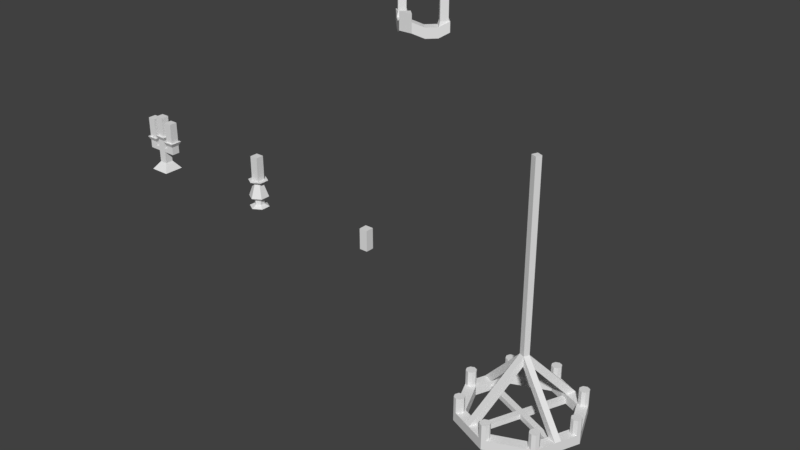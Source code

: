 # Source: Lights.blend  (saved by Blender 2.79.0; exported with 4.5.12 LTS)
import bpy
from mathutils import Matrix  # noqa: F401  (used for matrix-valued properties, if any)

bpy.ops.wm.read_factory_settings(use_empty=True)
scene = bpy.context.scene
scene.name = 'Scene'

# ---- collections
col_collection_1 = bpy.data.collections.new('Collection 1'); scene.collection.children.link(col_collection_1)

# ---- world
world_world = bpy.data.worlds.new('World'); scene.world = world_world
world_world.color = (0.05088, 0.05088, 0.05088)
world_world.use_sun_shadow = False
world_world.sun_shadow_jitter_overblur = 0.0
world_world.cycles.sampling_method = 'MANUAL'

# ---- meshes
me_candlestand01_0_15x0_15x0_4_a = bpy.data.meshes.new('CandleStand01_0.15x0.15x0.4_A')
me_candlestand01_0_15x0_15x0_4_a.from_pydata([(0.0, 0.072, 0.0), (0.0, 0.072, 0.2), (0.06235, 0.036, 0.0), (0.06235, 0.036, 0.2), (0.06235, -0.036, 0.0), (0.06235, -0.036, 0.2), (-6.294e-09, -0.072, 0.0), (-6.294e-09, -0.072, 0.2), (-0.06235, -0.036, 0.0), (-0.06235, -0.036, 0.2), (-0.06235, 0.036, 0.0), (-0.06235, 0.036, 0.2), (-5.588e-10, 0.036, 0.01875), (-5.588e-10, 0.036, 0.05188), (0.0, 0.072, 0.07709), (0.06235, 0.036, 0.07709), (0.03118, 0.018, 0.05188), (0.03118, 0.018, 0.01875), (0.06235, -0.036, 0.07709), (0.03118, -0.018, 0.05188), (0.03118, -0.018, 0.01875), (-6.294e-09, -0.072, 0.07709), (-3.706e-09, -0.036, 0.05188), (-3.706e-09, -0.036, 0.01875), (-0.06235, -0.036, 0.07709), (-0.03118, -0.018, 0.05188), (-0.03118, -0.018, 0.01875), (-0.06235, 0.036, 0.07709), (-0.03118, 0.018, 0.05188), (-0.03118, 0.018, 0.01875), (-5.588e-10, 0.036, 0.175), (0.03118, 0.018, 0.175), (0.03118, -0.018, 0.175), (-3.706e-09, -0.036, 0.175), (-0.03118, -0.018, 0.175), (-0.03118, 0.018, 0.175), (-0.03, -0.03, 0.1993), (-0.03, -0.03, 0.3793), (-0.03, 0.03, 0.1993), (-0.03, 0.03, 0.3793), (0.03, -0.03, 0.1993), (0.03, -0.03, 0.3793), (0.03, 0.03, 0.1993), (0.03, 0.03, 0.3793)], [], [(30, 1, 3, 31), (31, 3, 5, 32), (32, 5, 7, 33), (33, 7, 9, 34), (3, 1, 11, 9, 7, 5), (34, 9, 11, 35), (35, 11, 1, 30), (0, 2, 4, 6, 8, 10), (10, 29, 12, 0), (29, 28, 13, 12), (28, 27, 14, 13), (8, 26, 29, 10), (26, 25, 28, 29), (25, 24, 27, 28), (6, 23, 26, 8), (23, 22, 25, 26), (22, 21, 24, 25), (4, 20, 23, 6), (20, 19, 22, 23), (19, 18, 21, 22), (2, 17, 20, 4), (17, 16, 19, 20), (16, 15, 18, 19), (0, 12, 17, 2), (12, 13, 16, 17), (13, 14, 15, 16), (27, 35, 30, 14), (24, 34, 35, 27), (21, 33, 34, 24), (18, 32, 33, 21), (15, 31, 32, 18), (14, 30, 31, 15), (36, 37, 39, 38), (38, 39, 43, 42), (42, 43, 41, 40), (40, 41, 37, 36), (38, 42, 40, 36), (43, 39, 37, 41)])
me_candlestand01_0_15x0_15x0_4_a.use_remesh_preserve_volume = False
me_candlestand01_0_15x0_15x0_4_a.use_remesh_preserve_attributes = False
me_candlestand01_0_15x0_15x0_4_a.use_mirror_vertex_groups = False
me_candlestand01_0_15x0_15x0_4_a.update()
me_candle_0_06x0_06x0_15_a = bpy.data.meshes.new('Candle_0.06x0.06x0.15_A')
me_candle_0_06x0_06x0_15_a.from_pydata([(-0.03, -0.03, 0.0), (-0.03, -0.03, 0.15), (-0.03, 0.03, 0.0), (-0.03, 0.03, 0.15), (0.03, -0.03, 0.0), (0.03, -0.03, 0.15), (0.03, 0.03, 0.0), (0.03, 0.03, 0.15)], [], [(0, 1, 3, 2), (2, 3, 7, 6), (6, 7, 5, 4), (4, 5, 1, 0), (2, 6, 4, 0), (7, 3, 1, 5)])
me_candle_0_06x0_06x0_15_a.use_remesh_preserve_volume = False
me_candle_0_06x0_06x0_15_a.use_remesh_preserve_attributes = False
me_candle_0_06x0_06x0_15_a.use_mirror_vertex_groups = False
me_candle_0_06x0_06x0_15_a.update()
me_lightwall_1x0_5x2_a = bpy.data.meshes.new('LightWall_1x0.5x2_A')
me_lightwall_1x0_5x2_a.from_pydata([(-0.5566, 0.0, 1.12), (-0.5, 0.05657, 1.12), (-0.4434, 0.0, 1.12), (-0.5566, 0.0, 1.2), (-0.5, 0.05657, 1.2), (-0.4434, 0.0, 1.2), (-0.5, -0.03394, 1.26), (-0.3114, 0.2451, 1.12), (-0.2549, 0.1886, 1.12), (-0.3114, 0.231, 1.2), (-0.269, 0.1886, 1.2), (-0.7451, 0.1886, 1.12), (-0.6886, 0.2451, 1.12), (-0.731, 0.1886, 1.2), (-0.6886, 0.231, 1.2), (-0.6886, 0.1461, 1.2), (-0.6886, 0.132, 1.08), (-0.632, 0.1886, 1.08), (-0.6461, 0.1886, 1.2), (-0.3114, 0.132, 1.08), (-0.3114, 0.1461, 1.2), (-0.3539, 0.1886, 1.2), (-0.368, 0.1886, 1.08), (-0.5566, 0.0, 1.26), (-0.5, 0.05657, 1.26), (-0.4434, 0.0, 1.26), (-0.3114, 0.2451, 1.2), (-0.2549, 0.1886, 1.2), (-0.7451, 0.1886, 1.2), (-0.6886, 0.2451, 1.2), (-0.6886, 0.132, 1.16), (-0.632, 0.1886, 1.16), (-0.3114, 0.132, 1.16), (-0.368, 0.1886, 1.16), (-0.3114, 0.231, 1.35), (-0.269, 0.1886, 1.35), (-0.731, 0.1886, 1.35), (-0.6886, 0.231, 1.35), (-0.6886, 0.1461, 1.35), (-0.6461, 0.1886, 1.35), (-0.3114, 0.1461, 1.35), (-0.3539, 0.1886, 1.35), (-0.6226, 0.066, 1.08), (-0.566, 0.1226, 1.08), (-0.566, 0.1226, 1.16), (-0.6226, 0.066, 1.16), (-0.3774, 0.066, 1.16), (-0.434, 0.1226, 1.16), (-0.434, 0.1226, 1.08), (-0.3774, 0.066, 1.08)], [], [(5, 4, 24, 25), (16, 30, 28, 11), (32, 19, 8, 27), (4, 3, 23, 24), (10, 9, 34, 35), (8, 7, 26, 27), (22, 33, 26, 7), (19, 22, 7, 8), (12, 11, 28, 29), (17, 16, 11, 12), (31, 17, 12, 29), (45, 44, 31, 30), (44, 43, 17, 31), (43, 42, 16, 17), (42, 45, 30, 16), (49, 48, 22, 19), (48, 47, 33, 22), (47, 46, 32, 33), (46, 49, 19, 32), (5, 3, 0, 2), (1, 2, 0), (24, 23, 25), (5, 25, 23, 3), (9, 10, 27, 26), (13, 14, 29, 28), (15, 13, 28, 30), (14, 18, 31, 29), (18, 15, 30, 31), (10, 20, 32, 27), (21, 9, 26, 33), (20, 21, 33, 32), (41, 40, 35, 34), (38, 39, 37, 36), (14, 13, 36, 37), (13, 15, 38, 36), (20, 10, 35, 40), (18, 14, 37, 39), (9, 21, 41, 34), (15, 18, 39, 38), (21, 20, 40, 41), (0, 3, 45, 42), (1, 0, 42, 43), (4, 1, 43, 44), (3, 4, 44, 45), (5, 2, 49, 46), (4, 5, 46, 47), (1, 4, 47, 48), (2, 1, 48, 49)])
me_lightwall_1x0_5x2_a.use_remesh_preserve_volume = False
me_lightwall_1x0_5x2_a.use_remesh_preserve_attributes = False
me_lightwall_1x0_5x2_a.use_mirror_vertex_groups = False
me_lightwall_1x0_5x2_a.update()
me_candlestand02_0_3x0_15x0_5_a = bpy.data.meshes.new('CandleStand02_0.3x0.15x0.5_A')
me_candlestand02_0_3x0_15x0_5_a.from_pydata([(-0.03, -0.03, 0.09), (-0.03, -0.03, 0.21), (-0.03, 0.03, 0.09), (-0.03, 0.03, 0.21), (0.03, -0.03, 0.09), (0.03, -0.03, 0.21), (0.03, 0.03, 0.09), (0.03, 0.03, 0.21), (-0.03, -0.03, 0.15), (-0.03, 0.03, 0.15), (0.03, 0.03, 0.15), (0.03, -0.03, 0.15), (-0.045, -0.045, 0.27), (-0.045, 0.045, 0.27), (0.045, 0.045, 0.27), (0.045, -0.045, 0.27), (-0.06, -0.03, 0.15), (-0.06, -0.03, 0.21), (-0.06, 0.03, 0.21), (-0.06, 0.03, 0.15), (-0.12, -0.03, 0.15), (-0.12, -0.03, 0.21), (-0.12, 0.03, 0.21), (-0.12, 0.03, 0.15), (0.06, 0.03, 0.21), (0.06, -0.03, 0.21), (0.06, 0.03, 0.15), (0.06, -0.03, 0.15), (0.12, 0.03, 0.21), (0.12, -0.03, 0.21), (0.12, 0.03, 0.15), (0.12, -0.03, 0.15), (-0.045, -0.045, 0.24), (-0.045, 0.045, 0.24), (-0.135, -0.045, 0.24), (-0.135, 0.045, 0.24), (0.045, 0.045, 0.24), (0.045, -0.045, 0.24), (0.135, 0.045, 0.24), (0.135, -0.045, 0.24), (-0.03, 0.03, 0.06), (-0.03, -0.03, 0.06), (0.03, 0.03, 0.06), (0.03, -0.03, 0.06), (-0.075, 0.075, 0.0), (-0.075, -0.075, 0.0), (0.075, 0.075, 0.0), (0.075, -0.075, 0.0), (0.03, 0.03, 0.24), (0.03, -0.03, 0.24), (-0.03, -0.03, 0.24), (-0.03, 0.03, 0.24), (-0.03, -0.03, 0.18), (-0.03, 0.03, 0.18), (0.03, 0.03, 0.18), (0.03, -0.03, 0.18), (-0.06, -0.03, 0.18), (-0.06, 0.03, 0.18), (0.06, 0.03, 0.18), (0.06, -0.03, 0.18), (-0.03, -0.03, 0.27), (-0.03, -0.03, 0.42), (-0.03, 0.03, 0.27), (-0.03, 0.03, 0.42), (0.03, -0.03, 0.27), (0.03, -0.03, 0.42), (0.03, 0.03, 0.27), (0.03, 0.03, 0.42), (0.06, -0.03, 0.24), (0.06, -0.03, 0.39), (0.06, 0.03, 0.24), (0.06, 0.03, 0.39), (0.12, -0.03, 0.24), (0.12, -0.03, 0.39), (0.12, 0.03, 0.24), (0.12, 0.03, 0.39), (-0.12, -0.03, 0.24), (-0.12, -0.03, 0.39), (-0.12, 0.03, 0.24), (-0.12, 0.03, 0.39), (-0.06, -0.03, 0.24), (-0.06, -0.03, 0.39), (-0.06, 0.03, 0.24), (-0.06, 0.03, 0.39)], [(9, 2), (10, 6), (11, 4), (0, 8)], [(9, 3, 7, 10), (27, 59, 55, 11), (11, 5, 1, 8), (15, 49, 48, 14), (14, 13, 12, 15), (3, 1, 50, 51), (13, 14, 48, 51), (18, 19, 23, 22), (9, 8, 16, 19), (20, 21, 22, 23), (16, 17, 21, 20), (19, 16, 20, 23), (29, 28, 38, 39), (26, 24, 28, 30), (11, 10, 26, 27), (16, 8, 52, 56), (58, 26, 10, 54), (30, 28, 29, 31), (25, 27, 31, 29), (28, 24, 36, 38), (27, 26, 30, 31), (32, 33, 35, 34), (36, 37, 39, 38), (18, 22, 35, 33), (25, 29, 39, 37), (22, 21, 34, 35), (24, 25, 37, 36), (21, 17, 32, 34), (17, 18, 33, 32), (41, 40, 44, 45), (13, 51, 50, 12), (43, 11, 8, 41), (42, 10, 11, 43), (40, 9, 10, 42), (41, 8, 9, 40), (44, 46, 47, 45), (42, 43, 47, 46), (43, 41, 45, 47), (40, 42, 46, 44), (3, 51, 48, 7), (5, 7, 48, 49), (15, 12, 50, 49), (5, 49, 50, 1), (54, 55, 59, 58), (52, 53, 57, 56), (25, 24, 58, 59), (7, 5, 55, 54), (1, 3, 53, 52), (18, 17, 56, 57), (53, 9, 19, 57), (60, 61, 63, 62), (62, 63, 67, 66), (66, 67, 65, 64), (64, 65, 61, 60), (62, 66, 64, 60), (67, 63, 61, 65), (68, 69, 71, 70), (70, 71, 75, 74), (74, 75, 73, 72), (72, 73, 69, 68), (70, 74, 72, 68), (75, 71, 69, 73), (76, 77, 79, 78), (78, 79, 83, 82), (82, 83, 81, 80), (80, 81, 77, 76), (78, 82, 80, 76), (83, 79, 77, 81)])
me_candlestand02_0_3x0_15x0_5_a.use_remesh_preserve_volume = False
me_candlestand02_0_3x0_15x0_5_a.use_remesh_preserve_attributes = False
me_candlestand02_0_3x0_15x0_5_a.use_mirror_vertex_groups = False
me_candlestand02_0_3x0_15x0_5_a.update()
me_lightwalltri_1x1x2_a = bpy.data.meshes.new('LightWallTri_1x1x2_A')
me_lightwalltri_1x1x2_a.from_pydata([(0.46, 0.46, 1.12), (0.46, 0.54, 1.12), (0.54, 0.54, 1.12), (0.46, 0.46, 1.2), (0.46, 0.54, 1.2), (0.54, 0.54, 1.2), (0.524, 0.476, 1.26), (0.46, 0.8067, 1.12), (0.54, 0.8067, 1.12), (0.476, 0.7907, 1.2), (0.524, 0.7907, 1.2), (0.1933, 0.46, 1.12), (0.1933, 0.54, 1.12), (0.2093, 0.476, 1.2), (0.2093, 0.524, 1.2), (0.2573, 0.476, 1.2), (0.2733, 0.46, 1.08), (0.2733, 0.54, 1.08), (0.2573, 0.524, 1.2), (0.54, 0.7267, 1.08), (0.524, 0.7427, 1.2), (0.476, 0.7427, 1.2), (0.46, 0.7267, 1.08), (0.46, 0.46, 1.26), (0.46, 0.54, 1.26), (0.54, 0.54, 1.26), (0.46, 0.8067, 1.2), (0.54, 0.8067, 1.2), (0.1933, 0.46, 1.2), (0.1933, 0.54, 1.2), (0.2733, 0.46, 1.16), (0.2733, 0.54, 1.16), (0.54, 0.7267, 1.16), (0.46, 0.7267, 1.16), (0.476, 0.7907, 1.35), (0.524, 0.7907, 1.35), (0.2093, 0.476, 1.35), (0.2093, 0.524, 1.35), (0.2573, 0.476, 1.35), (0.2573, 0.524, 1.35), (0.524, 0.7427, 1.35), (0.476, 0.7427, 1.35), (0.3667, 0.46, 1.08), (0.3667, 0.54, 1.08), (0.3667, 0.54, 1.16), (0.3667, 0.46, 1.16), (0.54, 0.6333, 1.16), (0.46, 0.6333, 1.16), (0.46, 0.6333, 1.08), (0.54, 0.6333, 1.08)], [], [(5, 4, 24, 25), (16, 30, 28, 11), (32, 19, 8, 27), (4, 3, 23, 24), (10, 9, 34, 35), (8, 7, 26, 27), (22, 33, 26, 7), (19, 22, 7, 8), (12, 11, 28, 29), (17, 16, 11, 12), (31, 17, 12, 29), (45, 44, 31, 30), (44, 43, 17, 31), (43, 42, 16, 17), (42, 45, 30, 16), (49, 48, 22, 19), (48, 47, 33, 22), (47, 46, 32, 33), (46, 49, 19, 32), (5, 3, 0, 2), (1, 2, 0), (24, 23, 25), (5, 25, 23, 3), (9, 10, 27, 26), (13, 14, 29, 28), (15, 13, 28, 30), (14, 18, 31, 29), (18, 15, 30, 31), (10, 20, 32, 27), (21, 9, 26, 33), (20, 21, 33, 32), (41, 40, 35, 34), (38, 39, 37, 36), (14, 13, 36, 37), (13, 15, 38, 36), (20, 10, 35, 40), (18, 14, 37, 39), (9, 21, 41, 34), (15, 18, 39, 38), (21, 20, 40, 41), (0, 3, 45, 42), (1, 0, 42, 43), (4, 1, 43, 44), (3, 4, 44, 45), (5, 2, 49, 46), (4, 5, 46, 47), (1, 4, 47, 48), (2, 1, 48, 49)])
me_lightwalltri_1x1x2_a.use_remesh_preserve_volume = False
me_lightwalltri_1x1x2_a.use_remesh_preserve_attributes = False
me_lightwalltri_1x1x2_a.use_mirror_vertex_groups = False
me_lightwalltri_1x1x2_a.update()
me_lightceillarge_2x2x3_a = bpy.data.meshes.new('LightCeilLarge_2x2x3_A')
me_lightceillarge_2x2x3_a.from_pydata([(-0.3477, -0.3477, -2.5), (-0.3477, -0.3477, -2.4), (-0.4918, 1.065e-08, -2.5), (-0.4918, 1.065e-08, -2.4), (-0.3477, 0.3477, -2.5), (-0.3477, 0.3477, -2.4), (-0.6, 7.155e-09, -2.4), (-0.4243, 0.4243, -2.4), (-0.6, 7.155e-09, -2.5), (-0.55, 0.05, -2.4), (-0.55, 0.05, -2.25), (-0.5146, 0.03536, -2.4), (-0.5146, 0.03536, -2.25), (-0.5, -3.117e-09, -2.4), (-0.5, -3.117e-09, -2.25), (-0.5146, -0.03536, -2.4), (-0.5146, -0.03536, -2.25), (-0.55, -0.05, -2.4), (-0.55, -0.05, -2.25), (-0.5854, -0.03536, -2.4), (-0.5854, -0.03536, -2.25), (-0.6, -3.351e-10, -2.25), (-0.5854, 0.03536, -2.4), (-0.5854, 0.03536, -2.25), (-0.4243, -0.3536, -2.4), (-0.4243, -0.3536, -2.25), (-0.3889, -0.3389, -2.4), (-0.3889, -0.3389, -2.25), (-0.3536, -0.3536, -2.4), (-0.3536, -0.3536, -2.25), (-0.3389, -0.3889, -2.4), (-0.3389, -0.3889, -2.25), (-0.3536, -0.4243, -2.4), (-0.3536, -0.4243, -2.25), (-0.3889, -0.4389, -2.4), (-0.3889, -0.4389, -2.25), (-0.4243, -0.4243, -2.25), (-0.4389, -0.3889, -2.4), (-0.4389, -0.3889, -2.25), (-0.4083, 0.2016, -2.5), (-0.4312, 0.1461, -2.5), (-0.4312, 0.1461, -2.4), (-0.4083, 0.2016, -2.4), (-0.5236, 0.1844, -2.4), (-0.5007, 0.2398, -2.4), (-0.5007, 0.2398, -2.5), (-0.5236, 0.1844, -2.5), (-0.0392, -0.01624, -1.95), (-0.0392, -0.01624, -1.85), (0.3477, -0.3477, -2.5), (0.3477, -0.3477, -2.4), (4.009e-09, -0.4918, -2.5), (4.009e-09, -0.4918, -2.4), (0.4243, -0.4243, -2.4), (1.073e-08, -0.6, -2.4), (-0.4243, -0.4243, -2.4), (0.4243, 0.4243, -2.5), (0.4243, -0.4243, -2.5), (1.073e-08, -0.6, -2.5), (-0.4243, -0.4243, -2.5), (-0.05, -0.55, -2.4), (-0.05, -0.55, -2.25), (-0.03536, -0.5146, -2.4), (-0.03536, -0.5146, -2.25), (1.802e-08, -0.5, -2.4), (1.802e-08, -0.5, -2.25), (0.03536, -0.5146, -2.4), (0.03536, -0.5146, -2.25), (0.05, -0.55, -2.4), (0.05, -0.55, -2.25), (0.03536, -0.5854, -2.4), (0.03536, -0.5854, -2.25), (1.822e-08, -0.6, -2.25), (-0.03536, -0.5854, -2.4), (-0.03536, -0.5854, -2.25), (0.3536, -0.4243, -2.4), (0.3536, -0.4243, -2.25), (0.3389, -0.3889, -2.4), (0.3389, -0.3889, -2.25), (0.3536, -0.3536, -2.4), (0.3536, -0.3536, -2.25), (0.3889, -0.3389, -2.4), (0.3889, -0.3389, -2.25), (0.4243, -0.3536, -2.4), (0.4243, -0.3536, -2.25), (0.4389, -0.3889, -2.4), (0.4389, -0.3889, -2.25), (0.4243, -0.4243, -2.25), (0.3889, -0.4389, -2.4), (0.3889, -0.4389, -2.25), (-0.2016, -0.4083, -2.5), (-0.1461, -0.4312, -2.5), (-0.1461, -0.4312, -2.4), (-0.2016, -0.4083, -2.4), (-0.1844, -0.5236, -2.4), (-0.2398, -0.5007, -2.4), (-0.2398, -0.5007, -2.5), (-0.1844, -0.5236, -2.5), (0.01624, -0.0392, -1.95), (0.01624, -0.0392, -1.85), (0.3477, 0.3477, -2.5), (0.3477, 0.3477, -2.4), (0.4918, 9.194e-08, -2.5), (0.4918, 9.194e-08, -2.4), (0.6, 1.18e-07, -2.4), (-0.4243, 0.4243, -2.5), (0.6, 1.18e-07, -2.5), (0.55, -0.05, -2.4), (0.55, -0.05, -2.25), (0.5146, -0.03536, -2.4), (0.5146, -0.03536, -2.25), (0.5, 1.074e-07, -2.4), (0.5, 1.074e-07, -2.25), (0.5146, 0.03536, -2.4), (0.5146, 0.03536, -2.25), (0.55, 0.05, -2.4), (0.55, 0.05, -2.25), (0.5854, 0.03536, -2.4), (0.5854, 0.03536, -2.25), (0.6, 1.255e-07, -2.25), (0.5854, -0.03536, -2.4), (0.5854, -0.03536, -2.25), (0.4243, 0.3536, -2.4), (0.4243, 0.3536, -2.25), (0.3889, 0.3389, -2.4), (0.3889, 0.3389, -2.25), (0.3536, 0.3536, -2.4), (0.3536, 0.3536, -2.25), (0.3389, 0.3889, -2.4), (0.3389, 0.3889, -2.25), (0.3536, 0.4243, -2.4), (0.3536, 0.4243, -2.25), (0.3889, 0.4389, -2.4), (0.3889, 0.4389, -2.25), (0.4243, 0.4243, -2.4), (0.4243, 0.4243, -2.25), (0.4389, 0.3889, -2.4), (0.4389, 0.3889, -2.25), (0.4083, -0.2016, -2.5), (0.4312, -0.1461, -2.5), (0.4312, -0.1461, -2.4), (0.4083, -0.2016, -2.4), (0.5236, -0.1844, -2.4), (0.5007, -0.2398, -2.4), (0.5007, -0.2398, -2.5), (0.5236, -0.1844, -2.5), (0.0392, 0.01624, -1.95), (0.0392, 0.01624, -1.85), (-6.263e-08, 0.4918, -2.5), (-6.263e-08, 0.4918, -2.4), (-8.225e-08, 0.6, -2.5), (0.0392, 0.01624, 0.0), (0.05, 0.55, -2.4), (0.05, 0.55, -2.25), (0.03536, 0.5146, -2.4), (0.03536, 0.5146, -2.25), (-7.762e-08, 0.5, -2.4), (-7.762e-08, 0.5, -2.25), (-0.03536, 0.5146, -2.4), (-0.03536, 0.5146, -2.25), (-0.05, 0.55, -2.4), (-0.05, 0.55, -2.25), (-0.03536, 0.5854, -2.4), (-0.03536, 0.5854, -2.25), (-8.974e-08, 0.6, -2.4), (-8.974e-08, 0.6, -2.25), (0.03536, 0.5854, -2.4), (0.03536, 0.5854, -2.25), (-0.3536, 0.4243, -2.4), (-0.3536, 0.4243, -2.25), (-0.3389, 0.3889, -2.4), (-0.3389, 0.3889, -2.25), (-0.3536, 0.3536, -2.4), (-0.3536, 0.3536, -2.25), (-0.3889, 0.3389, -2.4), (-0.3889, 0.3389, -2.25), (-0.4243, 0.3536, -2.4), (-0.4243, 0.3536, -2.25), (-0.4389, 0.3889, -2.4), (-0.4389, 0.3889, -2.25), (0.01624, -0.0392, 0.0), (-0.4243, 0.4243, -2.25), (-0.3889, 0.4389, -2.4), (-0.3889, 0.4389, -2.25), (0.2016, 0.4083, -2.5), (0.1461, 0.4312, -2.5), (0.1461, 0.4312, -2.4), (0.2016, 0.4083, -2.4), (0.1844, 0.5236, -2.4), (0.2398, 0.5007, -2.4), (0.2398, 0.5007, -2.5), (0.1844, 0.5236, -2.5), (-0.0392, -0.01624, 0.0), (-0.01624, 0.0392, -1.95), (-0.01624, 0.0392, 0.0), (-0.01624, 0.0392, -1.85), (0.1461, 0.4312, -2.45), (0.2016, 0.4083, -2.45), (-0.4312, 0.1461, -2.45), (-0.4083, 0.2016, -2.45), (-0.1461, -0.4312, -2.45), (-0.2016, -0.4083, -2.45), (0.4312, -0.1461, -2.45), (0.4083, -0.2016, -2.45), (-0.01624, 0.0392, -2.5), (-0.01624, 0.0392, -2.45), (0.0392, 0.01624, -2.5), (0.0392, 0.01624, -2.45), (0.01624, -0.0392, -2.5), (-0.0392, -0.01624, -2.5), (0.01624, -0.0392, -2.45), (-0.0392, -0.01624, -2.45)], [], [(59, 55, 6, 8), (45, 44, 7, 105), (1, 3, 6, 55), (42, 5, 7, 44), (2, 0, 59, 8), (40, 2, 8, 46), (41, 3, 2, 40, 198), (3, 1, 0, 2), (9, 10, 12, 11), (11, 12, 14, 13), (13, 14, 16, 15), (15, 16, 18, 17), (17, 18, 20, 19), (19, 20, 21, 6), (12, 10, 23, 21, 20, 18, 16, 14), (6, 21, 23, 22), (22, 23, 10, 9), (9, 11, 13, 15, 17, 19, 6, 22), (24, 25, 27, 26), (26, 27, 29, 28), (28, 29, 31, 30), (30, 31, 33, 32), (32, 33, 35, 34), (34, 35, 36, 55), (27, 25, 38, 36, 35, 33, 31, 29), (55, 36, 38, 37), (37, 38, 25, 24), (24, 26, 28, 30, 32, 34, 55, 37), (8, 6, 43, 46), (43, 41, 47, 48), (3, 41, 43, 6), (39, 40, 46, 45), (4, 39, 45, 105), (39, 199, 205, 204), (46, 43, 44, 45), (5, 42, 199, 39, 4), (47, 193, 195, 48), (42, 44, 195, 193), (44, 43, 48, 195), (41, 42, 193, 47), (57, 53, 54, 58), (96, 95, 55, 59), (50, 52, 54, 53), (93, 1, 55, 95), (51, 49, 57, 58), (91, 51, 58, 97), (92, 52, 51, 91, 200), (52, 50, 49, 51), (60, 61, 63, 62), (62, 63, 65, 64), (64, 65, 67, 66), (66, 67, 69, 68), (68, 69, 71, 70), (70, 71, 72, 54), (63, 61, 74, 72, 71, 69, 67, 65), (54, 72, 74, 73), (73, 74, 61, 60), (60, 62, 64, 66, 68, 70, 54, 73), (75, 76, 78, 77), (77, 78, 80, 79), (79, 80, 82, 81), (81, 82, 84, 83), (83, 84, 86, 85), (85, 86, 87, 53), (78, 76, 89, 87, 86, 84, 82, 80), (53, 87, 89, 88), (88, 89, 76, 75), (75, 77, 79, 81, 83, 85, 53, 88), (58, 54, 94, 97), (94, 92, 98, 99), (52, 92, 94, 54), (90, 91, 97, 96), (0, 90, 96, 59), (200, 91, 208, 210), (97, 94, 95, 96), (1, 93, 201, 90, 0), (98, 47, 48, 99), (93, 95, 48, 47), (95, 94, 99, 48), (92, 93, 47, 98), (56, 134, 104, 106), (144, 143, 53, 57), (101, 103, 104, 134), (141, 50, 53, 143), (102, 100, 56, 106), (139, 102, 106, 145), (140, 103, 102, 139, 202), (103, 101, 100, 102), (107, 108, 110, 109), (109, 110, 112, 111), (111, 112, 114, 113), (113, 114, 116, 115), (115, 116, 118, 117), (117, 118, 119, 104), (110, 108, 121, 119, 118, 116, 114, 112), (104, 119, 121, 120), (120, 121, 108, 107), (107, 109, 111, 113, 115, 117, 104, 120), (122, 123, 125, 124), (124, 125, 127, 126), (126, 127, 129, 128), (128, 129, 131, 130), (130, 131, 133, 132), (132, 133, 135, 134), (125, 123, 137, 135, 133, 131, 129, 127), (134, 135, 137, 136), (136, 137, 123, 122), (122, 124, 126, 128, 130, 132, 134, 136), (106, 104, 142, 145), (142, 140, 146, 147), (103, 140, 142, 104), (138, 139, 145, 144), (49, 138, 144, 57), (138, 203, 210, 208), (145, 142, 143, 144), (50, 141, 203, 138, 49), (146, 98, 99, 147), (141, 143, 99, 98), (143, 142, 147, 99), (140, 141, 98, 146), (105, 7, 164, 150), (190, 189, 134, 56), (5, 149, 164, 7), (187, 101, 134, 189), (148, 4, 105, 150), (185, 148, 150, 191), (186, 149, 148, 185, 196), (149, 5, 4, 148), (152, 153, 155, 154), (154, 155, 157, 156), (156, 157, 159, 158), (158, 159, 161, 160), (160, 161, 163, 162), (162, 163, 165, 164), (155, 153, 167, 165, 163, 161, 159, 157), (164, 165, 167, 166), (166, 167, 153, 152), (152, 154, 156, 158, 160, 162, 164, 166), (168, 169, 171, 170), (170, 171, 173, 172), (172, 173, 175, 174), (174, 175, 177, 176), (176, 177, 179, 178), (178, 179, 181, 7), (171, 169, 183, 181, 179, 177, 175, 173), (7, 181, 183, 182), (182, 183, 169, 168), (168, 170, 172, 174, 176, 178, 7, 182), (150, 164, 188, 191), (188, 186, 193, 195), (149, 186, 188, 164), (184, 185, 191, 190), (100, 184, 190, 56), (184, 197, 207, 206), (191, 188, 189, 190), (101, 187, 197, 184, 100), (193, 146, 147, 195), (187, 189, 147, 146), (189, 188, 195, 147), (186, 187, 146, 193), (195, 48, 192, 194), (192, 180, 151, 194), (48, 99, 180, 192), (99, 147, 151, 180), (147, 195, 194, 151), (187, 186, 196, 197), (42, 41, 198, 199), (93, 92, 200, 201), (141, 140, 202, 203), (207, 205, 204, 206), (197, 196, 205, 207), (196, 185, 204, 205), (185, 184, 206, 204), (210, 207, 206, 208), (203, 202, 207, 210), (139, 138, 208, 206), (202, 139, 206, 207), (211, 210, 208, 209), (90, 201, 211, 209), (201, 200, 210, 211), (91, 90, 209, 208), (205, 211, 209, 204), (199, 198, 211, 205), (198, 40, 209, 211), (40, 39, 204, 209), (205, 211, 210, 207), (209, 204, 206, 208)])
me_lightceillarge_2x2x3_a.use_remesh_preserve_volume = False
me_lightceillarge_2x2x3_a.use_remesh_preserve_attributes = False
me_lightceillarge_2x2x3_a.use_mirror_vertex_groups = False
me_lightceillarge_2x2x3_a.update()

# ---- objects
ob_candlestand01_0_15x0_15x0_4 = bpy.data.objects.new('CandleStand01_0.15x0.15x0.4', me_candlestand01_0_15x0_15x0_4_a)
ob_candle_0_06x0_06x0_15 = bpy.data.objects.new('Candle_0.06x0.06x0.15', me_candle_0_06x0_06x0_15_a)
ob_lightwall_1x0_5x2 = bpy.data.objects.new('LightWall_1x0.5x2', me_lightwall_1x0_5x2_a)
ob_candlestand02_0_3x0_15x0_5 = bpy.data.objects.new('CandleStand02_0.3x0.15x0.5', me_candlestand02_0_3x0_15x0_5_a)
ob_lightwalltri_1x1x2 = bpy.data.objects.new('LightWallTri_1x1x2', me_lightwalltri_1x1x2_a)
ob_lightceillarge_2x2x3 = bpy.data.objects.new('LightCeilLarge_2x2x3', me_lightceillarge_2x2x3_a)

# ---- transforms, parenting, visibility, modifiers, constraints
ob_candlestand01_0_15x0_15x0_4.location = (-1.0, 0.0, 0.0)
ob_candlestand01_0_15x0_15x0_4.lineart.crease_threshold = 0.0
ob_candle_0_06x0_06x0_15.location = (0.0, 0.0, 0.0)
ob_candle_0_06x0_06x0_15.lineart.crease_threshold = 0.0
ob_lightwall_1x0_5x2.location = (0.0, 1.0, 0.0)
ob_lightwall_1x0_5x2.lineart.crease_threshold = 0.0
ob_candlestand02_0_3x0_15x0_5.location = (-2.0, 0.0, 0.0)
ob_candlestand02_0_3x0_15x0_5.lineart.crease_threshold = 0.0
ob_lightwalltri_1x1x2.location = (-2.0, 1.0, 0.0)
ob_lightwalltri_1x1x2.lineart.crease_threshold = 0.0
ob_lightceillarge_2x2x3.location = (0.0, 2.0, 0.0)
ob_lightceillarge_2x2x3.lineart.crease_threshold = 0.0

# ---- collection membership
col_collection_1.objects.link(ob_candlestand01_0_15x0_15x0_4)
col_collection_1.objects.link(ob_candle_0_06x0_06x0_15)
col_collection_1.objects.link(ob_lightwall_1x0_5x2)
col_collection_1.objects.link(ob_candlestand02_0_3x0_15x0_5)
col_collection_1.objects.link(ob_lightwalltri_1x1x2)
col_collection_1.objects.link(ob_lightceillarge_2x2x3)

# ---- scene / render settings (as saved in the file)
scene.frame_start = 1; scene.frame_end = 250; scene.frame_set(1)
scene.render.engine = 'BLENDER_EEVEE_NEXT'
scene.render.resolution_percentage = 50
scene.render.dither_intensity = 0.0
scene.cycles.use_denoising = False
scene.cycles.samples = 128
scene.cycles.sampling_pattern = 'TABULATED_SOBOL'
scene.cycles.use_adaptive_sampling = False
scene.cycles.use_light_tree = False
scene.cycles.blur_glossy = 0.0
scene.cycles.sample_clamp_indirect = 0.0
scene.view_settings.view_transform = 'Standard'
bpy.context.view_layer.update()

# ---- added for rendering (the .blend has no active camera and no usable light): camera, sun
cam_auto = bpy.data.cameras.new('AutoCamera')
cam_auto.lens = 50.0
cam_auto.sensor_width = 36.0
cam_auto.clip_end = 1000.0
ob_auto_camera = bpy.data.objects.new('AutoCamera', cam_auto)
scene.collection.objects.link(ob_auto_camera)
ob_auto_camera.location = (4.25421, -4.76355, 3.44237)
ob_auto_camera.rotation_euler = (1.09748, -7.21219e-08, 0.694738)
scene.camera = ob_auto_camera
light_auto_sun = bpy.data.lights.new('AutoSun', 'SUN')
light_auto_sun.energy = 3.0
light_auto_sun.angle = 0.0523599
ob_auto_sun = bpy.data.objects.new('AutoSun', light_auto_sun)
scene.collection.objects.link(ob_auto_sun)
ob_auto_sun.rotation_euler = (0.872665, 0.174533, 0.523599)
bpy.context.view_layer.update()
